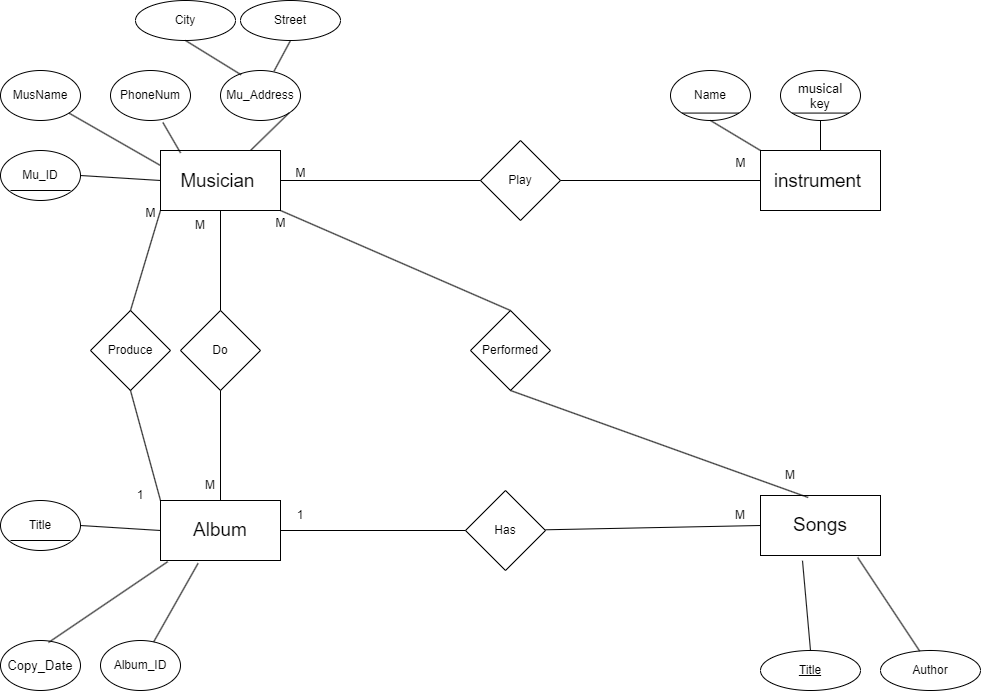

The diagram above was exported from draw.io. Its source (the exported page's mxGraphModel, read from the mxfile embedded in the PNG):
<mxGraphModel dx="2085" dy="731" grid="1" gridSize="10" guides="1" tooltips="1" connect="1" arrows="1" fold="1" page="1" pageScale="1" pageWidth="850" pageHeight="1100" math="0" shadow="0">
  <root>
    <mxCell id="0" />
    <mxCell id="1" parent="0" />
    <mxCell id="skWBgFnhxe72LEznJVyA-2" value="&lt;span style=&quot;font-size:14.0pt;font-family:&amp;quot;Arial&amp;quot;,sans-serif;&lt;br/&gt;mso-fareast-font-family:Arial;position:relative;top:.5pt;mso-text-raise:-.5pt;&lt;br/&gt;mso-ansi-language:EN-US;mso-fareast-language:EN-US;mso-bidi-language:AR-EG&quot;&gt;Musician&amp;nbsp;&lt;/span&gt;" style="rounded=0;whiteSpace=wrap;html=1;" parent="1" vertex="1">
      <mxGeometry x="80" y="400" width="120" height="60" as="geometry" />
    </mxCell>
    <mxCell id="skWBgFnhxe72LEznJVyA-4" value="&lt;span style=&quot;font-size:14.0pt;font-family:&amp;quot;Arial&amp;quot;,sans-serif;&lt;br/&gt;mso-fareast-font-family:Arial;position:relative;top:.5pt;mso-text-raise:-.5pt;&lt;br/&gt;mso-ansi-language:EN-US;mso-fareast-language:EN-US;mso-bidi-language:AR-EG&quot;&gt;instrument&amp;nbsp;&lt;/span&gt;" style="rounded=0;whiteSpace=wrap;html=1;" parent="1" vertex="1">
      <mxGeometry x="680" y="400" width="120" height="60" as="geometry" />
    </mxCell>
    <mxCell id="skWBgFnhxe72LEznJVyA-6" value="&lt;span style=&quot;font-size: 19px;&quot;&gt;Songs&lt;/span&gt;" style="rounded=0;whiteSpace=wrap;html=1;" parent="1" vertex="1">
      <mxGeometry x="680" y="745" width="120" height="60" as="geometry" />
    </mxCell>
    <mxCell id="skWBgFnhxe72LEznJVyA-7" value="MusName" style="ellipse;whiteSpace=wrap;html=1;" parent="1" vertex="1">
      <mxGeometry x="-80" y="320" width="80" height="50" as="geometry" />
    </mxCell>
    <mxCell id="skWBgFnhxe72LEznJVyA-9" value="Mu_ID" style="ellipse;whiteSpace=wrap;html=1;" parent="1" vertex="1">
      <mxGeometry x="-80" y="400" width="80" height="50" as="geometry" />
    </mxCell>
    <mxCell id="skWBgFnhxe72LEznJVyA-10" value="PhoneNum" style="ellipse;whiteSpace=wrap;html=1;" parent="1" vertex="1">
      <mxGeometry x="30" y="320" width="80" height="50" as="geometry" />
    </mxCell>
    <mxCell id="skWBgFnhxe72LEznJVyA-11" value="Mu_Address" style="ellipse;whiteSpace=wrap;html=1;" parent="1" vertex="1">
      <mxGeometry x="140" y="320" width="80" height="50" as="geometry" />
    </mxCell>
    <mxCell id="skWBgFnhxe72LEznJVyA-13" value="" style="endArrow=none;html=1;rounded=0;entryX=1;entryY=1;entryDx=0;entryDy=0;exitX=0.75;exitY=0;exitDx=0;exitDy=0;" parent="1" source="skWBgFnhxe72LEznJVyA-2" target="skWBgFnhxe72LEznJVyA-11" edge="1">
      <mxGeometry width="50" height="50" relative="1" as="geometry">
        <mxPoint x="320" y="460" as="sourcePoint" />
        <mxPoint x="370" y="410" as="targetPoint" />
      </mxGeometry>
    </mxCell>
    <mxCell id="skWBgFnhxe72LEznJVyA-14" value="" style="endArrow=none;html=1;rounded=0;entryX=0.655;entryY=1.04;entryDx=0;entryDy=0;entryPerimeter=0;exitX=0.167;exitY=0.04;exitDx=0;exitDy=0;exitPerimeter=0;" parent="1" source="skWBgFnhxe72LEznJVyA-2" target="skWBgFnhxe72LEznJVyA-10" edge="1">
      <mxGeometry width="50" height="50" relative="1" as="geometry">
        <mxPoint x="330" y="470" as="sourcePoint" />
        <mxPoint x="380" y="420" as="targetPoint" />
      </mxGeometry>
    </mxCell>
    <mxCell id="skWBgFnhxe72LEznJVyA-15" value="" style="endArrow=none;html=1;rounded=0;entryX=1;entryY=0.5;entryDx=0;entryDy=0;exitX=0;exitY=0.5;exitDx=0;exitDy=0;" parent="1" source="skWBgFnhxe72LEznJVyA-2" target="skWBgFnhxe72LEznJVyA-9" edge="1">
      <mxGeometry width="50" height="50" relative="1" as="geometry">
        <mxPoint x="-10" y="510" as="sourcePoint" />
        <mxPoint x="40" y="460" as="targetPoint" />
      </mxGeometry>
    </mxCell>
    <mxCell id="skWBgFnhxe72LEznJVyA-16" value="" style="endArrow=none;html=1;rounded=0;entryX=1;entryY=1;entryDx=0;entryDy=0;exitX=0;exitY=0.25;exitDx=0;exitDy=0;" parent="1" source="skWBgFnhxe72LEznJVyA-2" target="skWBgFnhxe72LEznJVyA-7" edge="1">
      <mxGeometry width="50" height="50" relative="1" as="geometry">
        <mxPoint x="310" y="450" as="sourcePoint" />
        <mxPoint x="360" y="400" as="targetPoint" />
      </mxGeometry>
    </mxCell>
    <mxCell id="skWBgFnhxe72LEznJVyA-17" value="" style="endArrow=none;html=1;rounded=0;" parent="1" edge="1">
      <mxGeometry width="50" height="50" relative="1" as="geometry">
        <mxPoint x="-10" y="440" as="sourcePoint" />
        <mxPoint x="-70" y="440" as="targetPoint" />
      </mxGeometry>
    </mxCell>
    <mxCell id="skWBgFnhxe72LEznJVyA-21" value="&lt;span style=&quot;font-size: 13px; font-family: Arial, sans-serif; position: relative; top: 0.5pt;&quot;&gt;musical&lt;br/&gt;key&lt;/span&gt;" style="ellipse;whiteSpace=wrap;html=1;" parent="1" vertex="1">
      <mxGeometry x="700" y="320" width="80" height="50" as="geometry" />
    </mxCell>
    <mxCell id="skWBgFnhxe72LEznJVyA-22" value="&lt;div&gt;Name&lt;/div&gt;" style="ellipse;whiteSpace=wrap;html=1;" parent="1" vertex="1">
      <mxGeometry x="590" y="320" width="80" height="50" as="geometry" />
    </mxCell>
    <mxCell id="skWBgFnhxe72LEznJVyA-23" value="" style="endArrow=none;html=1;rounded=0;exitX=1;exitY=1;exitDx=0;exitDy=0;entryX=0;entryY=1;entryDx=0;entryDy=0;" parent="1" source="skWBgFnhxe72LEznJVyA-22" target="skWBgFnhxe72LEznJVyA-22" edge="1">
      <mxGeometry width="50" height="50" relative="1" as="geometry">
        <mxPoint x="660" y="360" as="sourcePoint" />
        <mxPoint x="600" y="360" as="targetPoint" />
      </mxGeometry>
    </mxCell>
    <mxCell id="skWBgFnhxe72LEznJVyA-25" value="" style="endArrow=none;html=1;rounded=0;entryX=0.5;entryY=1;entryDx=0;entryDy=0;exitX=0;exitY=0;exitDx=0;exitDy=0;" parent="1" source="skWBgFnhxe72LEznJVyA-4" target="skWBgFnhxe72LEznJVyA-22" edge="1">
      <mxGeometry width="50" height="50" relative="1" as="geometry">
        <mxPoint x="310" y="450" as="sourcePoint" />
        <mxPoint x="360" y="400" as="targetPoint" />
      </mxGeometry>
    </mxCell>
    <mxCell id="skWBgFnhxe72LEznJVyA-26" value="" style="endArrow=none;html=1;rounded=0;entryX=0.5;entryY=1;entryDx=0;entryDy=0;exitX=0.5;exitY=0;exitDx=0;exitDy=0;" parent="1" source="skWBgFnhxe72LEznJVyA-4" target="skWBgFnhxe72LEznJVyA-21" edge="1">
      <mxGeometry width="50" height="50" relative="1" as="geometry">
        <mxPoint x="740" y="390" as="sourcePoint" />
        <mxPoint x="360" y="400" as="targetPoint" />
      </mxGeometry>
    </mxCell>
    <mxCell id="skWBgFnhxe72LEznJVyA-27" value="&lt;span style=&quot;font-size: 19px;&quot;&gt;Album&lt;/span&gt;" style="rounded=0;whiteSpace=wrap;html=1;" parent="1" vertex="1">
      <mxGeometry x="80" y="750" width="120" height="60" as="geometry" />
    </mxCell>
    <mxCell id="skWBgFnhxe72LEznJVyA-28" value="&lt;font size=&quot;1&quot; face=&quot;Arial, sans-serif&quot;&gt;&lt;span style=&quot;white-space-collapse: preserve; font-size: 13px;&quot;&gt;Copy_Date&lt;/span&gt;&lt;/font&gt;" style="ellipse;whiteSpace=wrap;html=1;" parent="1" vertex="1">
      <mxGeometry x="-80" y="890" width="80" height="50" as="geometry" />
    </mxCell>
    <mxCell id="skWBgFnhxe72LEznJVyA-30" value="Title" style="ellipse;whiteSpace=wrap;html=1;" parent="1" vertex="1">
      <mxGeometry x="-80" y="750" width="80" height="50" as="geometry" />
    </mxCell>
    <mxCell id="skWBgFnhxe72LEznJVyA-31" value="Album_ID" style="ellipse;whiteSpace=wrap;html=1;" parent="1" vertex="1">
      <mxGeometry x="20" y="890" width="80" height="50" as="geometry" />
    </mxCell>
    <mxCell id="skWBgFnhxe72LEznJVyA-35" value="" style="endArrow=none;html=1;rounded=0;exitX=0.313;exitY=1.047;exitDx=0;exitDy=0;exitPerimeter=0;" parent="1" source="skWBgFnhxe72LEznJVyA-27" target="skWBgFnhxe72LEznJVyA-31" edge="1">
      <mxGeometry width="50" height="50" relative="1" as="geometry">
        <mxPoint x="330" y="820" as="sourcePoint" />
        <mxPoint x="80" y="930" as="targetPoint" />
      </mxGeometry>
    </mxCell>
    <mxCell id="skWBgFnhxe72LEznJVyA-36" value="" style="endArrow=none;html=1;rounded=0;entryX=1;entryY=0.5;entryDx=0;entryDy=0;exitX=0;exitY=0.5;exitDx=0;exitDy=0;" parent="1" source="skWBgFnhxe72LEznJVyA-27" target="skWBgFnhxe72LEznJVyA-30" edge="1">
      <mxGeometry width="50" height="50" relative="1" as="geometry">
        <mxPoint x="-10" y="860" as="sourcePoint" />
        <mxPoint x="40" y="810" as="targetPoint" />
      </mxGeometry>
    </mxCell>
    <mxCell id="skWBgFnhxe72LEznJVyA-37" value="" style="endArrow=none;html=1;rounded=0;entryX=0.6;entryY=0.04;entryDx=0;entryDy=0;exitX=0.06;exitY=1.02;exitDx=0;exitDy=0;exitPerimeter=0;entryPerimeter=0;" parent="1" source="skWBgFnhxe72LEznJVyA-27" target="skWBgFnhxe72LEznJVyA-28" edge="1">
      <mxGeometry width="50" height="50" relative="1" as="geometry">
        <mxPoint x="310" y="800" as="sourcePoint" />
        <mxPoint x="360" y="750" as="targetPoint" />
      </mxGeometry>
    </mxCell>
    <mxCell id="skWBgFnhxe72LEznJVyA-38" value="" style="endArrow=none;html=1;rounded=0;" parent="1" edge="1">
      <mxGeometry width="50" height="50" relative="1" as="geometry">
        <mxPoint x="-10" y="790" as="sourcePoint" />
        <mxPoint x="-70" y="790" as="targetPoint" />
      </mxGeometry>
    </mxCell>
    <mxCell id="8QwhjRT-HZLc971NtxKG-1" value="Do" style="rhombus;whiteSpace=wrap;html=1;" parent="1" vertex="1">
      <mxGeometry x="100" y="560" width="80" height="80" as="geometry" />
    </mxCell>
    <mxCell id="8QwhjRT-HZLc971NtxKG-2" value="Has" style="rhombus;whiteSpace=wrap;html=1;" parent="1" vertex="1">
      <mxGeometry x="385" y="740" width="80" height="80" as="geometry" />
    </mxCell>
    <mxCell id="8QwhjRT-HZLc971NtxKG-3" value="Performed" style="rhombus;whiteSpace=wrap;html=1;" parent="1" vertex="1">
      <mxGeometry x="390" y="560" width="80" height="80" as="geometry" />
    </mxCell>
    <mxCell id="bg0LxutkBQc4Puj3F7RM-2" value="Title" style="ellipse;whiteSpace=wrap;html=1;align=center;fontStyle=4;" parent="1" vertex="1">
      <mxGeometry x="680" y="900" width="100" height="40" as="geometry" />
    </mxCell>
    <mxCell id="bg0LxutkBQc4Puj3F7RM-4" value="Author" style="ellipse;whiteSpace=wrap;html=1;align=center;" parent="1" vertex="1">
      <mxGeometry x="800" y="900" width="100" height="40" as="geometry" />
    </mxCell>
    <mxCell id="bg0LxutkBQc4Puj3F7RM-11" value="" style="endArrow=none;html=1;rounded=0;exitX=0.5;exitY=0;exitDx=0;exitDy=0;entryX=0.35;entryY=1.087;entryDx=0;entryDy=0;entryPerimeter=0;" parent="1" source="bg0LxutkBQc4Puj3F7RM-2" target="skWBgFnhxe72LEznJVyA-6" edge="1">
      <mxGeometry width="50" height="50" relative="1" as="geometry">
        <mxPoint x="590" y="840" as="sourcePoint" />
        <mxPoint x="640" y="790" as="targetPoint" />
      </mxGeometry>
    </mxCell>
    <mxCell id="bg0LxutkBQc4Puj3F7RM-12" value="" style="endArrow=none;html=1;rounded=0;exitX=0.392;exitY=0.015;exitDx=0;exitDy=0;exitPerimeter=0;entryX=0.81;entryY=1.033;entryDx=0;entryDy=0;entryPerimeter=0;" parent="1" source="bg0LxutkBQc4Puj3F7RM-4" target="skWBgFnhxe72LEznJVyA-6" edge="1">
      <mxGeometry width="50" height="50" relative="1" as="geometry">
        <mxPoint x="600" y="850" as="sourcePoint" />
        <mxPoint x="650" y="800" as="targetPoint" />
      </mxGeometry>
    </mxCell>
    <mxCell id="bg0LxutkBQc4Puj3F7RM-18" value="" style="endArrow=none;html=1;rounded=0;entryX=0.5;entryY=1;entryDx=0;entryDy=0;exitX=0.5;exitY=0;exitDx=0;exitDy=0;" parent="1" source="8QwhjRT-HZLc971NtxKG-1" target="skWBgFnhxe72LEznJVyA-2" edge="1">
      <mxGeometry width="50" height="50" relative="1" as="geometry">
        <mxPoint x="430" y="660" as="sourcePoint" />
        <mxPoint x="480" y="610" as="targetPoint" />
      </mxGeometry>
    </mxCell>
    <mxCell id="bg0LxutkBQc4Puj3F7RM-19" value="" style="endArrow=none;html=1;rounded=0;exitX=0.5;exitY=0;exitDx=0;exitDy=0;" parent="1" source="skWBgFnhxe72LEznJVyA-27" edge="1">
      <mxGeometry width="50" height="50" relative="1" as="geometry">
        <mxPoint x="140" y="730" as="sourcePoint" />
        <mxPoint x="140" y="640" as="targetPoint" />
      </mxGeometry>
    </mxCell>
    <mxCell id="bg0LxutkBQc4Puj3F7RM-30" value="M" style="text;html=1;align=center;verticalAlign=middle;whiteSpace=wrap;rounded=0;" parent="1" vertex="1">
      <mxGeometry x="90" y="460" width="60" height="30" as="geometry" />
    </mxCell>
    <mxCell id="bg0LxutkBQc4Puj3F7RM-32" value="M" style="text;html=1;align=center;verticalAlign=middle;whiteSpace=wrap;rounded=0;" parent="1" vertex="1">
      <mxGeometry x="100" y="720" width="60" height="30" as="geometry" />
    </mxCell>
    <mxCell id="bg0LxutkBQc4Puj3F7RM-37" value="M" style="text;html=1;align=center;verticalAlign=middle;whiteSpace=wrap;rounded=0;" parent="1" vertex="1">
      <mxGeometry x="680" y="710" width="60" height="30" as="geometry" />
    </mxCell>
    <mxCell id="bg0LxutkBQc4Puj3F7RM-38" value="" style="endArrow=none;html=1;rounded=0;exitX=0.5;exitY=1;exitDx=0;exitDy=0;entryX=0.397;entryY=0.033;entryDx=0;entryDy=0;entryPerimeter=0;" parent="1" source="8QwhjRT-HZLc971NtxKG-3" target="skWBgFnhxe72LEznJVyA-6" edge="1">
      <mxGeometry width="50" height="50" relative="1" as="geometry">
        <mxPoint x="430" y="540" as="sourcePoint" />
        <mxPoint x="700" y="740" as="targetPoint" />
      </mxGeometry>
    </mxCell>
    <mxCell id="bg0LxutkBQc4Puj3F7RM-47" value="" style="endArrow=none;html=1;rounded=0;exitX=1;exitY=0.5;exitDx=0;exitDy=0;entryX=0;entryY=0.5;entryDx=0;entryDy=0;" parent="1" source="skWBgFnhxe72LEznJVyA-27" target="8QwhjRT-HZLc971NtxKG-2" edge="1">
      <mxGeometry width="50" height="50" relative="1" as="geometry">
        <mxPoint x="430" y="540" as="sourcePoint" />
        <mxPoint x="480" y="490" as="targetPoint" />
      </mxGeometry>
    </mxCell>
    <mxCell id="bg0LxutkBQc4Puj3F7RM-48" value="" style="endArrow=none;html=1;rounded=0;exitX=1;exitY=0.5;exitDx=0;exitDy=0;entryX=0;entryY=0.5;entryDx=0;entryDy=0;" parent="1" target="skWBgFnhxe72LEznJVyA-6" edge="1">
      <mxGeometry width="50" height="50" relative="1" as="geometry">
        <mxPoint x="465" y="779.29" as="sourcePoint" />
        <mxPoint x="650" y="779.29" as="targetPoint" />
      </mxGeometry>
    </mxCell>
    <mxCell id="bg0LxutkBQc4Puj3F7RM-49" value="1" style="text;html=1;align=center;verticalAlign=middle;whiteSpace=wrap;rounded=0;" parent="1" vertex="1">
      <mxGeometry x="190" y="750" width="60" height="30" as="geometry" />
    </mxCell>
    <mxCell id="bg0LxutkBQc4Puj3F7RM-50" value="M" style="text;html=1;align=center;verticalAlign=middle;whiteSpace=wrap;rounded=0;" parent="1" vertex="1">
      <mxGeometry x="630" y="750" width="60" height="30" as="geometry" />
    </mxCell>
    <mxCell id="pCRfseB5D4A76fUa0ZeT-1" value="" style="endArrow=none;html=1;rounded=0;entryX=1;entryY=1;entryDx=0;entryDy=0;exitX=0;exitY=1;exitDx=0;exitDy=0;" parent="1" source="skWBgFnhxe72LEznJVyA-21" target="skWBgFnhxe72LEznJVyA-21" edge="1">
      <mxGeometry width="50" height="50" relative="1" as="geometry">
        <mxPoint x="460" y="580" as="sourcePoint" />
        <mxPoint x="510" y="530" as="targetPoint" />
      </mxGeometry>
    </mxCell>
    <mxCell id="pCRfseB5D4A76fUa0ZeT-7" value="Play" style="rhombus;whiteSpace=wrap;html=1;" parent="1" vertex="1">
      <mxGeometry x="400" y="390" width="80" height="80" as="geometry" />
    </mxCell>
    <mxCell id="pCRfseB5D4A76fUa0ZeT-8" value="" style="endArrow=none;html=1;rounded=0;entryX=1;entryY=0.5;entryDx=0;entryDy=0;exitX=0;exitY=0.5;exitDx=0;exitDy=0;" parent="1" source="pCRfseB5D4A76fUa0ZeT-7" target="skWBgFnhxe72LEznJVyA-2" edge="1">
      <mxGeometry width="50" height="50" relative="1" as="geometry">
        <mxPoint x="470" y="580" as="sourcePoint" />
        <mxPoint x="520" y="530" as="targetPoint" />
      </mxGeometry>
    </mxCell>
    <mxCell id="pCRfseB5D4A76fUa0ZeT-9" value="" style="endArrow=none;html=1;rounded=0;entryX=1;entryY=0.5;entryDx=0;entryDy=0;exitX=0;exitY=0.5;exitDx=0;exitDy=0;" parent="1" source="skWBgFnhxe72LEznJVyA-4" target="pCRfseB5D4A76fUa0ZeT-7" edge="1">
      <mxGeometry width="50" height="50" relative="1" as="geometry">
        <mxPoint x="470" y="580" as="sourcePoint" />
        <mxPoint x="520" y="530" as="targetPoint" />
      </mxGeometry>
    </mxCell>
    <mxCell id="pCRfseB5D4A76fUa0ZeT-12" value="M" style="text;html=1;align=center;verticalAlign=middle;resizable=0;points=[];autosize=1;strokeColor=none;fillColor=none;" parent="1" vertex="1">
      <mxGeometry x="205" y="408" width="30" height="30" as="geometry" />
    </mxCell>
    <mxCell id="pCRfseB5D4A76fUa0ZeT-13" value="M" style="text;html=1;align=center;verticalAlign=middle;resizable=0;points=[];autosize=1;strokeColor=none;fillColor=none;" parent="1" vertex="1">
      <mxGeometry x="645" y="398" width="30" height="30" as="geometry" />
    </mxCell>
    <mxCell id="pCRfseB5D4A76fUa0ZeT-15" value="" style="endArrow=none;html=1;rounded=0;entryX=0.5;entryY=0;entryDx=0;entryDy=0;exitX=1;exitY=1;exitDx=0;exitDy=0;" parent="1" source="skWBgFnhxe72LEznJVyA-2" target="8QwhjRT-HZLc971NtxKG-3" edge="1">
      <mxGeometry width="50" height="50" relative="1" as="geometry">
        <mxPoint x="230" y="470" as="sourcePoint" />
        <mxPoint x="500" y="565" as="targetPoint" />
      </mxGeometry>
    </mxCell>
    <mxCell id="pCRfseB5D4A76fUa0ZeT-16" value="M" style="text;html=1;align=center;verticalAlign=middle;resizable=0;points=[];autosize=1;strokeColor=none;fillColor=none;" parent="1" vertex="1">
      <mxGeometry x="185" y="458" width="30" height="30" as="geometry" />
    </mxCell>
    <mxCell id="pCRfseB5D4A76fUa0ZeT-18" value="Produce" style="rhombus;whiteSpace=wrap;html=1;" parent="1" vertex="1">
      <mxGeometry x="10" y="560" width="80" height="80" as="geometry" />
    </mxCell>
    <mxCell id="pCRfseB5D4A76fUa0ZeT-19" value="" style="endArrow=none;html=1;rounded=0;entryX=0;entryY=1;entryDx=0;entryDy=0;exitX=0.5;exitY=0;exitDx=0;exitDy=0;" parent="1" source="pCRfseB5D4A76fUa0ZeT-18" target="skWBgFnhxe72LEznJVyA-2" edge="1">
      <mxGeometry width="50" height="50" relative="1" as="geometry">
        <mxPoint x="340" y="650" as="sourcePoint" />
        <mxPoint x="390" y="600" as="targetPoint" />
      </mxGeometry>
    </mxCell>
    <mxCell id="pCRfseB5D4A76fUa0ZeT-21" value="" style="endArrow=none;html=1;rounded=0;entryX=0.5;entryY=1;entryDx=0;entryDy=0;exitX=0;exitY=0;exitDx=0;exitDy=0;" parent="1" source="skWBgFnhxe72LEznJVyA-27" target="pCRfseB5D4A76fUa0ZeT-18" edge="1">
      <mxGeometry width="50" height="50" relative="1" as="geometry">
        <mxPoint x="60" y="570" as="sourcePoint" />
        <mxPoint x="90" y="470" as="targetPoint" />
      </mxGeometry>
    </mxCell>
    <mxCell id="pCRfseB5D4A76fUa0ZeT-23" value="1" style="text;html=1;align=center;verticalAlign=middle;whiteSpace=wrap;rounded=0;" parent="1" vertex="1">
      <mxGeometry x="30" y="730" width="60" height="30" as="geometry" />
    </mxCell>
    <mxCell id="pCRfseB5D4A76fUa0ZeT-24" value="M" style="text;html=1;align=center;verticalAlign=middle;resizable=0;points=[];autosize=1;strokeColor=none;fillColor=none;" parent="1" vertex="1">
      <mxGeometry x="55" y="448" width="30" height="30" as="geometry" />
    </mxCell>
    <mxCell id="9uMOTXki_Up4aSgGHMWp-1" value="" style="endArrow=none;html=1;rounded=0;entryX=0.67;entryY=0.011;entryDx=0;entryDy=0;entryPerimeter=0;exitX=0.5;exitY=1;exitDx=0;exitDy=0;" edge="1" parent="1" source="9uMOTXki_Up4aSgGHMWp-2" target="skWBgFnhxe72LEznJVyA-11">
      <mxGeometry width="50" height="50" relative="1" as="geometry">
        <mxPoint x="220" y="290" as="sourcePoint" />
        <mxPoint x="430" y="560" as="targetPoint" />
      </mxGeometry>
    </mxCell>
    <mxCell id="9uMOTXki_Up4aSgGHMWp-2" value="Street" style="ellipse;whiteSpace=wrap;html=1;align=center;" vertex="1" parent="1">
      <mxGeometry x="160" y="250" width="100" height="40" as="geometry" />
    </mxCell>
    <mxCell id="9uMOTXki_Up4aSgGHMWp-3" value="City" style="ellipse;whiteSpace=wrap;html=1;align=center;" vertex="1" parent="1">
      <mxGeometry x="55" y="250" width="100" height="40" as="geometry" />
    </mxCell>
    <mxCell id="9uMOTXki_Up4aSgGHMWp-4" value="" style="endArrow=none;html=1;rounded=0;entryX=0.5;entryY=1;entryDx=0;entryDy=0;exitX=0.258;exitY=0.086;exitDx=0;exitDy=0;exitPerimeter=0;" edge="1" parent="1" source="skWBgFnhxe72LEznJVyA-11" target="9uMOTXki_Up4aSgGHMWp-3">
      <mxGeometry width="50" height="50" relative="1" as="geometry">
        <mxPoint x="380" y="610" as="sourcePoint" />
        <mxPoint x="430" y="560" as="targetPoint" />
      </mxGeometry>
    </mxCell>
  </root>
</mxGraphModel>